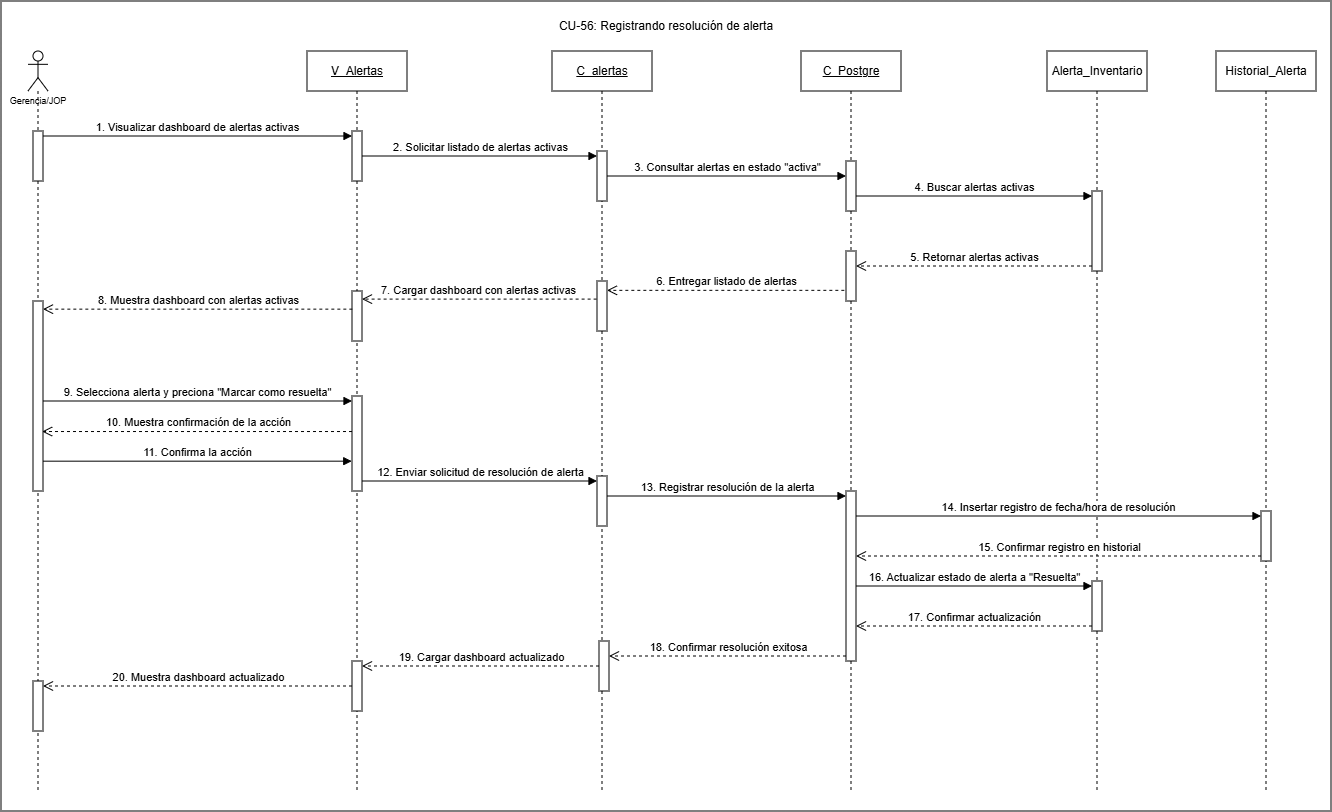

The diagram above was exported from draw.io. Its source (the exported page's mxGraphModel, read from the mxfile embedded in the PNG):
<mxGraphModel dx="2378" dy="1324" grid="1" gridSize="10" guides="1" tooltips="1" connect="1" arrows="1" fold="1" page="1" pageScale="1" pageWidth="827" pageHeight="1169" math="0" shadow="0">
  <root>
    <mxCell id="0" />
    <mxCell id="1" parent="0" />
    <mxCell id="UrMzR8BZUTCbS1emKRy0-1" parent="1" style="rounded=0;whiteSpace=wrap;html=1;" value="" vertex="1">
      <mxGeometry height="810" width="1330" x="190" y="110" as="geometry" />
    </mxCell>
    <mxCell id="5ySFz4gX9wT_xbiO0Smd-1" parent="1" style="shape=umlLifeline;perimeter=lifelinePerimeter;whiteSpace=wrap;html=1;container=1;dropTarget=0;collapsible=0;recursiveResize=0;outlineConnect=0;portConstraint=eastwest;newEdgeStyle={&quot;curved&quot;:0,&quot;rounded&quot;:0};participant=umlActor;align=center;" value="&lt;p&gt;&lt;font style=&quot;font-size: 9px;&quot; face=&quot;Helvetica&quot;&gt;&lt;br&gt;&lt;br&gt;&lt;br&gt;&lt;br&gt;Gerencia/JOP&lt;/font&gt;&lt;/p&gt;" vertex="1">
      <mxGeometry height="740" width="20" x="217" y="160" as="geometry" />
    </mxCell>
    <mxCell id="5ySFz4gX9wT_xbiO0Smd-6" parent="5ySFz4gX9wT_xbiO0Smd-1" style="html=1;points=[[0,0,0,0,5],[0,1,0,0,-5],[1,0,0,0,5],[1,1,0,0,-5]];perimeter=orthogonalPerimeter;outlineConnect=0;targetShapes=umlLifeline;portConstraint=eastwest;newEdgeStyle={&quot;curved&quot;:0,&quot;rounded&quot;:0};" value="" vertex="1">
      <mxGeometry height="50" width="10" x="5" y="80" as="geometry" />
    </mxCell>
    <mxCell id="5ySFz4gX9wT_xbiO0Smd-44" parent="5ySFz4gX9wT_xbiO0Smd-1" style="html=1;points=[[0,0,0,0,5],[0,1,0,0,-5],[1,0,0,0,5],[1,1,0,0,-5]];perimeter=orthogonalPerimeter;outlineConnect=0;targetShapes=umlLifeline;portConstraint=eastwest;newEdgeStyle={&quot;curved&quot;:0,&quot;rounded&quot;:0};" value="" vertex="1">
      <mxGeometry height="190" width="10" x="5" y="250" as="geometry" />
    </mxCell>
    <mxCell id="5ySFz4gX9wT_xbiO0Smd-76" parent="5ySFz4gX9wT_xbiO0Smd-1" style="html=1;points=[[0,0,0,0,5],[0,1,0,0,-5],[1,0,0,0,5],[1,1,0,0,-5]];perimeter=orthogonalPerimeter;outlineConnect=0;targetShapes=umlLifeline;portConstraint=eastwest;newEdgeStyle={&quot;curved&quot;:0,&quot;rounded&quot;:0};" value="" vertex="1">
      <mxGeometry height="50" width="10" x="5" y="630" as="geometry" />
    </mxCell>
    <mxCell id="5ySFz4gX9wT_xbiO0Smd-2" parent="1" style="shape=umlLifeline;perimeter=lifelinePerimeter;whiteSpace=wrap;html=1;container=1;dropTarget=0;collapsible=0;recursiveResize=0;outlineConnect=0;portConstraint=eastwest;newEdgeStyle={&quot;curved&quot;:0,&quot;rounded&quot;:0};" value="&lt;u&gt;V_Alertas&lt;/u&gt;" vertex="1">
      <mxGeometry height="740" width="100" x="496" y="160" as="geometry" />
    </mxCell>
    <mxCell id="5ySFz4gX9wT_xbiO0Smd-12" parent="5ySFz4gX9wT_xbiO0Smd-2" style="html=1;points=[[0,0,0,0,5],[0,1,0,0,-5],[1,0,0,0,5],[1,1,0,0,-5]];perimeter=orthogonalPerimeter;outlineConnect=0;targetShapes=umlLifeline;portConstraint=eastwest;newEdgeStyle={&quot;curved&quot;:0,&quot;rounded&quot;:0};" value="" vertex="1">
      <mxGeometry height="50" width="10" x="45" y="80" as="geometry" />
    </mxCell>
    <mxCell id="5ySFz4gX9wT_xbiO0Smd-42" parent="5ySFz4gX9wT_xbiO0Smd-2" style="html=1;points=[[0,0,0,0,5],[0,1,0,0,-5],[1,0,0,0,5],[1,1,0,0,-5]];perimeter=orthogonalPerimeter;outlineConnect=0;targetShapes=umlLifeline;portConstraint=eastwest;newEdgeStyle={&quot;curved&quot;:0,&quot;rounded&quot;:0};" value="" vertex="1">
      <mxGeometry height="50" width="10" x="45" y="240" as="geometry" />
    </mxCell>
    <mxCell id="5ySFz4gX9wT_xbiO0Smd-46" parent="5ySFz4gX9wT_xbiO0Smd-2" style="html=1;points=[[0,0,0,0,5],[0,1,0,0,-5],[1,0,0,0,5],[1,1,0,0,-5]];perimeter=orthogonalPerimeter;outlineConnect=0;targetShapes=umlLifeline;portConstraint=eastwest;newEdgeStyle={&quot;curved&quot;:0,&quot;rounded&quot;:0};" value="" vertex="1">
      <mxGeometry height="95" width="10" x="45" y="345" as="geometry" />
    </mxCell>
    <mxCell id="5ySFz4gX9wT_xbiO0Smd-74" parent="5ySFz4gX9wT_xbiO0Smd-2" style="html=1;points=[[0,0,0,0,5],[0,1,0,0,-5],[1,0,0,0,5],[1,1,0,0,-5]];perimeter=orthogonalPerimeter;outlineConnect=0;targetShapes=umlLifeline;portConstraint=eastwest;newEdgeStyle={&quot;curved&quot;:0,&quot;rounded&quot;:0};" value="" vertex="1">
      <mxGeometry height="50" width="10" x="45" y="610" as="geometry" />
    </mxCell>
    <mxCell id="5ySFz4gX9wT_xbiO0Smd-3" parent="1" style="shape=umlLifeline;perimeter=lifelinePerimeter;whiteSpace=wrap;html=1;container=1;dropTarget=0;collapsible=0;recursiveResize=0;outlineConnect=0;portConstraint=eastwest;newEdgeStyle={&quot;curved&quot;:0,&quot;rounded&quot;:0};" value="&lt;u&gt;C_alertas&lt;/u&gt;" vertex="1">
      <mxGeometry height="740" width="100" x="741" y="160" as="geometry" />
    </mxCell>
    <mxCell id="5ySFz4gX9wT_xbiO0Smd-15" parent="5ySFz4gX9wT_xbiO0Smd-3" style="html=1;points=[[0,0,0,0,5],[0,1,0,0,-5],[1,0,0,0,5],[1,1,0,0,-5]];perimeter=orthogonalPerimeter;outlineConnect=0;targetShapes=umlLifeline;portConstraint=eastwest;newEdgeStyle={&quot;curved&quot;:0,&quot;rounded&quot;:0};" value="" vertex="1">
      <mxGeometry height="50" width="10" x="45" y="100" as="geometry" />
    </mxCell>
    <mxCell id="5ySFz4gX9wT_xbiO0Smd-40" parent="5ySFz4gX9wT_xbiO0Smd-3" style="html=1;points=[[0,0,0,0,5],[0,1,0,0,-5],[1,0,0,0,5],[1,1,0,0,-5]];perimeter=orthogonalPerimeter;outlineConnect=0;targetShapes=umlLifeline;portConstraint=eastwest;newEdgeStyle={&quot;curved&quot;:0,&quot;rounded&quot;:0};" value="" vertex="1">
      <mxGeometry height="50" width="10" x="45" y="230" as="geometry" />
    </mxCell>
    <mxCell id="5ySFz4gX9wT_xbiO0Smd-53" parent="5ySFz4gX9wT_xbiO0Smd-3" style="html=1;points=[[0,0,0,0,5],[0,1,0,0,-5],[1,0,0,0,5],[1,1,0,0,-5]];perimeter=orthogonalPerimeter;outlineConnect=0;targetShapes=umlLifeline;portConstraint=eastwest;newEdgeStyle={&quot;curved&quot;:0,&quot;rounded&quot;:0};" value="" vertex="1">
      <mxGeometry height="50" width="10" x="45" y="425" as="geometry" />
    </mxCell>
    <mxCell id="5ySFz4gX9wT_xbiO0Smd-73" parent="5ySFz4gX9wT_xbiO0Smd-3" style="html=1;points=[[0,0,0,0,5],[0,1,0,0,-5],[1,0,0,0,5],[1,1,0,0,-5]];perimeter=orthogonalPerimeter;outlineConnect=0;targetShapes=umlLifeline;portConstraint=eastwest;newEdgeStyle={&quot;curved&quot;:0,&quot;rounded&quot;:0};" value="" vertex="1">
      <mxGeometry height="50" width="10" x="47" y="590" as="geometry" />
    </mxCell>
    <mxCell id="5ySFz4gX9wT_xbiO0Smd-4" parent="1" style="shape=umlLifeline;perimeter=lifelinePerimeter;whiteSpace=wrap;html=1;container=1;dropTarget=0;collapsible=0;recursiveResize=0;outlineConnect=0;portConstraint=eastwest;newEdgeStyle={&quot;curved&quot;:0,&quot;rounded&quot;:0};" value="&lt;u&gt;C_Postgre&lt;/u&gt;" vertex="1">
      <mxGeometry height="740" width="100" x="990" y="160" as="geometry" />
    </mxCell>
    <mxCell id="5ySFz4gX9wT_xbiO0Smd-56" parent="5ySFz4gX9wT_xbiO0Smd-4" style="html=1;points=[[0,0,0,0,5],[0,1,0,0,-5],[1,0,0,0,5],[1,1,0,0,-5]];perimeter=orthogonalPerimeter;outlineConnect=0;targetShapes=umlLifeline;portConstraint=eastwest;newEdgeStyle={&quot;curved&quot;:0,&quot;rounded&quot;:0};" value="" vertex="1">
      <mxGeometry height="170" width="10" x="45" y="440" as="geometry" />
    </mxCell>
    <mxCell id="5ySFz4gX9wT_xbiO0Smd-71" parent="5ySFz4gX9wT_xbiO0Smd-4" style="html=1;points=[[0,0,0,0,5],[0,1,0,0,-5],[1,0,0,0,5],[1,1,0,0,-5]];perimeter=orthogonalPerimeter;outlineConnect=0;targetShapes=umlLifeline;portConstraint=eastwest;newEdgeStyle={&quot;curved&quot;:0,&quot;rounded&quot;:0};" value="" vertex="1">
      <mxGeometry height="50" width="10" x="45" y="110" as="geometry" />
    </mxCell>
    <mxCell id="5ySFz4gX9wT_xbiO0Smd-72" parent="5ySFz4gX9wT_xbiO0Smd-4" style="html=1;points=[[0,0,0,0,5],[0,1,0,0,-5],[1,0,0,0,5],[1,1,0,0,-5]];perimeter=orthogonalPerimeter;outlineConnect=0;targetShapes=umlLifeline;portConstraint=eastwest;newEdgeStyle={&quot;curved&quot;:0,&quot;rounded&quot;:0};" value="" vertex="1">
      <mxGeometry height="50" width="10" x="45" y="200" as="geometry" />
    </mxCell>
    <mxCell id="5ySFz4gX9wT_xbiO0Smd-5" parent="1" style="shape=umlLifeline;perimeter=lifelinePerimeter;whiteSpace=wrap;html=1;container=1;dropTarget=0;collapsible=0;recursiveResize=0;outlineConnect=0;portConstraint=eastwest;newEdgeStyle={&quot;curved&quot;:0,&quot;rounded&quot;:0};" value="Alerta_Inventario" vertex="1">
      <mxGeometry height="740" width="100" x="1236" y="160" as="geometry" />
    </mxCell>
    <mxCell id="5ySFz4gX9wT_xbiO0Smd-24" parent="5ySFz4gX9wT_xbiO0Smd-5" style="html=1;points=[[0,0,0,0,5],[0,1,0,0,-5],[1,0,0,0,5],[1,1,0,0,-5]];perimeter=orthogonalPerimeter;outlineConnect=0;targetShapes=umlLifeline;portConstraint=eastwest;newEdgeStyle={&quot;curved&quot;:0,&quot;rounded&quot;:0};" value="" vertex="1">
      <mxGeometry height="80" width="10" x="45" y="140" as="geometry" />
    </mxCell>
    <mxCell id="5ySFz4gX9wT_xbiO0Smd-68" parent="5ySFz4gX9wT_xbiO0Smd-5" style="html=1;points=[[0,0,0,0,5],[0,1,0,0,-5],[1,0,0,0,5],[1,1,0,0,-5]];perimeter=orthogonalPerimeter;outlineConnect=0;targetShapes=umlLifeline;portConstraint=eastwest;newEdgeStyle={&quot;curved&quot;:0,&quot;rounded&quot;:0};" value="" vertex="1">
      <mxGeometry height="50" width="10" x="45" y="530" as="geometry" />
    </mxCell>
    <mxCell id="5ySFz4gX9wT_xbiO0Smd-13" edge="1" parent="1" source="5ySFz4gX9wT_xbiO0Smd-6" style="html=1;verticalAlign=bottom;endArrow=block;curved=0;rounded=0;entryX=0;entryY=0;entryDx=0;entryDy=5;exitX=1;exitY=0;exitDx=0;exitDy=5;exitPerimeter=0;" target="5ySFz4gX9wT_xbiO0Smd-12" value="1. Visualizar dashboard de alertas activas">
      <mxGeometry relative="1" as="geometry">
        <mxPoint x="322" y="245" as="sourcePoint" />
      </mxGeometry>
    </mxCell>
    <mxCell id="5ySFz4gX9wT_xbiO0Smd-16" edge="1" parent="1" source="5ySFz4gX9wT_xbiO0Smd-12" style="html=1;verticalAlign=bottom;endArrow=block;curved=0;rounded=0;entryX=0;entryY=0;entryDx=0;entryDy=5;" target="5ySFz4gX9wT_xbiO0Smd-15" value="2. Solicitar listado de alertas activas">
      <mxGeometry relative="1" as="geometry">
        <mxPoint x="760" y="265" as="sourcePoint" />
      </mxGeometry>
    </mxCell>
    <mxCell id="5ySFz4gX9wT_xbiO0Smd-22" edge="1" parent="1" source="5ySFz4gX9wT_xbiO0Smd-15" style="html=1;verticalAlign=bottom;endArrow=block;curved=0;rounded=0;entryX=0;entryY=0;entryDx=0;entryDy=5;" value="3. Consultar alertas en estado &quot;activa&quot;">
      <mxGeometry relative="1" as="geometry">
        <mxPoint x="965" y="285" as="sourcePoint" />
        <mxPoint x="1035" y="285.0000000000001" as="targetPoint" />
      </mxGeometry>
    </mxCell>
    <mxCell id="5ySFz4gX9wT_xbiO0Smd-25" edge="1" parent="1" style="html=1;verticalAlign=bottom;endArrow=block;curved=0;rounded=0;entryX=0;entryY=0;entryDx=0;entryDy=5;" target="5ySFz4gX9wT_xbiO0Smd-24" value="4. Buscar alertas activas">
      <mxGeometry relative="1" as="geometry">
        <mxPoint x="1045" y="305" as="sourcePoint" />
      </mxGeometry>
    </mxCell>
    <mxCell id="5ySFz4gX9wT_xbiO0Smd-26" edge="1" parent="1" source="5ySFz4gX9wT_xbiO0Smd-24" style="html=1;verticalAlign=bottom;endArrow=open;dashed=1;endSize=8;curved=0;rounded=0;exitX=0;exitY=1;exitDx=0;exitDy=-5;" value="5. Retornar alertas activas">
      <mxGeometry relative="1" as="geometry">
        <mxPoint x="1045" y="375" as="targetPoint" />
      </mxGeometry>
    </mxCell>
    <mxCell id="5ySFz4gX9wT_xbiO0Smd-41" edge="1" parent="1" style="html=1;verticalAlign=bottom;endArrow=open;dashed=1;endSize=8;curved=0;rounded=0;exitX=-0.167;exitY=0.918;exitDx=0;exitDy=0;exitPerimeter=0;" target="5ySFz4gX9wT_xbiO0Smd-40" value="6. Entregar listado de alertas">
      <mxGeometry relative="1" as="geometry">
        <mxPoint x="1033.3300000000002" y="399.3399999999999" as="sourcePoint" />
        <mxPoint x="858" y="400" as="targetPoint" />
      </mxGeometry>
    </mxCell>
    <mxCell id="5ySFz4gX9wT_xbiO0Smd-43" edge="1" parent="1" source="5ySFz4gX9wT_xbiO0Smd-40" style="html=1;verticalAlign=bottom;endArrow=open;dashed=1;endSize=8;curved=0;rounded=0;exitX=-0.039;exitY=0.362;exitDx=0;exitDy=0;exitPerimeter=0;" target="5ySFz4gX9wT_xbiO0Smd-42" value="7. Cargar dashboard con alertas activas">
      <mxGeometry relative="1" as="geometry">
        <mxPoint x="762" y="419" as="sourcePoint" />
        <mxPoint x="613" y="420" as="targetPoint" />
      </mxGeometry>
    </mxCell>
    <mxCell id="5ySFz4gX9wT_xbiO0Smd-45" edge="1" parent="1" source="5ySFz4gX9wT_xbiO0Smd-42" style="html=1;verticalAlign=bottom;endArrow=open;dashed=1;endSize=8;curved=0;rounded=0;exitX=0.033;exitY=0.363;exitDx=0;exitDy=0;exitPerimeter=0;" target="5ySFz4gX9wT_xbiO0Smd-44" value="8. Muestra dashboard con alertas activas">
      <mxGeometry relative="1" as="geometry">
        <mxPoint x="469" y="439" as="sourcePoint" />
        <mxPoint x="294" y="440" as="targetPoint" />
      </mxGeometry>
    </mxCell>
    <mxCell id="5ySFz4gX9wT_xbiO0Smd-47" edge="1" parent="1" source="5ySFz4gX9wT_xbiO0Smd-44" style="html=1;verticalAlign=bottom;endArrow=block;curved=0;rounded=0;entryX=0;entryY=0;entryDx=0;entryDy=5;" target="5ySFz4gX9wT_xbiO0Smd-46" value="9. Selecciona alerta y preciona &quot;Marcar como resuelta&quot;">
      <mxGeometry relative="1" as="geometry">
        <mxPoint x="416" y="510" as="sourcePoint" />
      </mxGeometry>
    </mxCell>
    <mxCell id="5ySFz4gX9wT_xbiO0Smd-48" edge="1" parent="1" source="5ySFz4gX9wT_xbiO0Smd-46" style="html=1;verticalAlign=bottom;endArrow=open;dashed=1;endSize=8;curved=0;rounded=0;entryX=0.914;entryY=0.687;entryDx=0;entryDy=0;entryPerimeter=0;" target="5ySFz4gX9wT_xbiO0Smd-44" value="10. Muestra confirmación de la acción">
      <mxGeometry relative="1" as="geometry">
        <mxPoint x="527" y="550" as="sourcePoint" />
        <mxPoint x="471" y="580" as="targetPoint" />
      </mxGeometry>
    </mxCell>
    <mxCell id="5ySFz4gX9wT_xbiO0Smd-52" edge="1" parent="1" source="5ySFz4gX9wT_xbiO0Smd-44" style="html=1;verticalAlign=bottom;endArrow=block;curved=0;rounded=0;entryX=-0.027;entryY=0.686;entryDx=0;entryDy=0;entryPerimeter=0;" target="5ySFz4gX9wT_xbiO0Smd-46" value="11. Confirma la acción">
      <mxGeometry relative="1" width="80" as="geometry">
        <mxPoint x="237" y="570" as="sourcePoint" />
        <mxPoint x="532" y="570" as="targetPoint" />
      </mxGeometry>
    </mxCell>
    <mxCell id="5ySFz4gX9wT_xbiO0Smd-54" edge="1" parent="1" source="5ySFz4gX9wT_xbiO0Smd-46" style="html=1;verticalAlign=bottom;endArrow=block;curved=0;rounded=0;entryX=0;entryY=0;entryDx=0;entryDy=5;" target="5ySFz4gX9wT_xbiO0Smd-53" value="12. Enviar solicitud de resolución de alerta">
      <mxGeometry relative="1" as="geometry">
        <mxPoint x="700" y="590" as="sourcePoint" />
      </mxGeometry>
    </mxCell>
    <mxCell id="5ySFz4gX9wT_xbiO0Smd-57" edge="1" parent="1" source="5ySFz4gX9wT_xbiO0Smd-53" style="html=1;verticalAlign=bottom;endArrow=block;curved=0;rounded=0;entryX=0;entryY=0;entryDx=0;entryDy=5;" target="5ySFz4gX9wT_xbiO0Smd-56" value="13. Registrar resolución de la alerta">
      <mxGeometry relative="1" as="geometry">
        <mxPoint x="965" y="605" as="sourcePoint" />
      </mxGeometry>
    </mxCell>
    <mxCell id="5ySFz4gX9wT_xbiO0Smd-62" parent="1" style="shape=umlLifeline;perimeter=lifelinePerimeter;whiteSpace=wrap;html=1;container=1;dropTarget=0;collapsible=0;recursiveResize=0;outlineConnect=0;portConstraint=eastwest;newEdgeStyle={&quot;curved&quot;:0,&quot;rounded&quot;:0};" value="Historial_Alerta" vertex="1">
      <mxGeometry height="740" width="100" x="1405" y="160" as="geometry" />
    </mxCell>
    <mxCell id="5ySFz4gX9wT_xbiO0Smd-64" parent="5ySFz4gX9wT_xbiO0Smd-62" style="html=1;points=[[0,0,0,0,5],[0,1,0,0,-5],[1,0,0,0,5],[1,1,0,0,-5]];perimeter=orthogonalPerimeter;outlineConnect=0;targetShapes=umlLifeline;portConstraint=eastwest;newEdgeStyle={&quot;curved&quot;:0,&quot;rounded&quot;:0};" value="" vertex="1">
      <mxGeometry height="50" width="10" x="45" y="460" as="geometry" />
    </mxCell>
    <mxCell id="5ySFz4gX9wT_xbiO0Smd-65" edge="1" parent="1" source="5ySFz4gX9wT_xbiO0Smd-56" style="html=1;verticalAlign=bottom;endArrow=block;curved=0;rounded=0;entryX=0;entryY=0;entryDx=0;entryDy=5;" target="5ySFz4gX9wT_xbiO0Smd-64" value="14. Insertar registro de fecha/hora de resolución">
      <mxGeometry relative="1" as="geometry">
        <mxPoint x="1322" y="625" as="sourcePoint" />
      </mxGeometry>
    </mxCell>
    <mxCell id="5ySFz4gX9wT_xbiO0Smd-66" edge="1" parent="1" source="5ySFz4gX9wT_xbiO0Smd-64" style="html=1;verticalAlign=bottom;endArrow=open;dashed=1;endSize=8;curved=0;rounded=0;exitX=0;exitY=1;exitDx=0;exitDy=-5;" target="5ySFz4gX9wT_xbiO0Smd-56" value="15. Confirmar registro en historial">
      <mxGeometry relative="1" as="geometry">
        <mxPoint x="1322" y="695" as="targetPoint" />
      </mxGeometry>
    </mxCell>
    <mxCell id="5ySFz4gX9wT_xbiO0Smd-69" edge="1" parent="1" source="5ySFz4gX9wT_xbiO0Smd-56" style="html=1;verticalAlign=bottom;endArrow=block;curved=0;rounded=0;entryX=0;entryY=0;entryDx=0;entryDy=5;" target="5ySFz4gX9wT_xbiO0Smd-68" value="16. Actualizar estado de alerta a &quot;Resuelta&quot;">
      <mxGeometry relative="1" as="geometry">
        <mxPoint x="1153" y="695" as="sourcePoint" />
      </mxGeometry>
    </mxCell>
    <mxCell id="5ySFz4gX9wT_xbiO0Smd-70" edge="1" parent="1" source="5ySFz4gX9wT_xbiO0Smd-68" style="html=1;verticalAlign=bottom;endArrow=open;dashed=1;endSize=8;curved=0;rounded=0;exitX=0;exitY=1;exitDx=0;exitDy=-5;" target="5ySFz4gX9wT_xbiO0Smd-56" value="17. Confirmar actualización">
      <mxGeometry relative="1" as="geometry">
        <mxPoint x="1211" y="765" as="targetPoint" />
      </mxGeometry>
    </mxCell>
    <mxCell id="5ySFz4gX9wT_xbiO0Smd-58" edge="1" parent="1" source="5ySFz4gX9wT_xbiO0Smd-56" style="html=1;verticalAlign=bottom;endArrow=open;dashed=1;endSize=8;curved=0;rounded=0;exitX=0;exitY=1;exitDx=0;exitDy=-5;" target="5ySFz4gX9wT_xbiO0Smd-73" value="18. Confirmar resolución exitosa">
      <mxGeometry relative="1" as="geometry">
        <mxPoint x="965" y="675" as="targetPoint" />
      </mxGeometry>
    </mxCell>
    <mxCell id="5ySFz4gX9wT_xbiO0Smd-75" edge="1" parent="1" source="5ySFz4gX9wT_xbiO0Smd-73" style="html=1;verticalAlign=bottom;endArrow=open;dashed=1;endSize=8;curved=0;rounded=0;" target="5ySFz4gX9wT_xbiO0Smd-74" value="19. Cargar dashboard actualizado">
      <mxGeometry relative="1" as="geometry">
        <mxPoint x="757" y="780" as="sourcePoint" />
        <mxPoint x="677" y="780" as="targetPoint" />
      </mxGeometry>
    </mxCell>
    <mxCell id="5ySFz4gX9wT_xbiO0Smd-77" edge="1" parent="1" source="5ySFz4gX9wT_xbiO0Smd-74" style="html=1;verticalAlign=bottom;endArrow=open;dashed=1;endSize=8;curved=0;rounded=0;" target="5ySFz4gX9wT_xbiO0Smd-76" value="20. Muestra dashboard actualizado">
      <mxGeometry relative="1" as="geometry">
        <mxPoint x="469" y="795" as="sourcePoint" />
        <mxPoint x="358" y="800" as="targetPoint" />
      </mxGeometry>
    </mxCell>
    <mxCell id="5PgkDvSNA1WPaRLyoTLD-2" parent="1" style="text;html=1;whiteSpace=wrap;strokeColor=none;fillColor=none;align=center;verticalAlign=middle;rounded=0;" value="CU-56: Registrando resolución de alerta" vertex="1">
      <mxGeometry height="30" width="250" x="730" y="120" as="geometry" />
    </mxCell>
  </root>
</mxGraphModel>